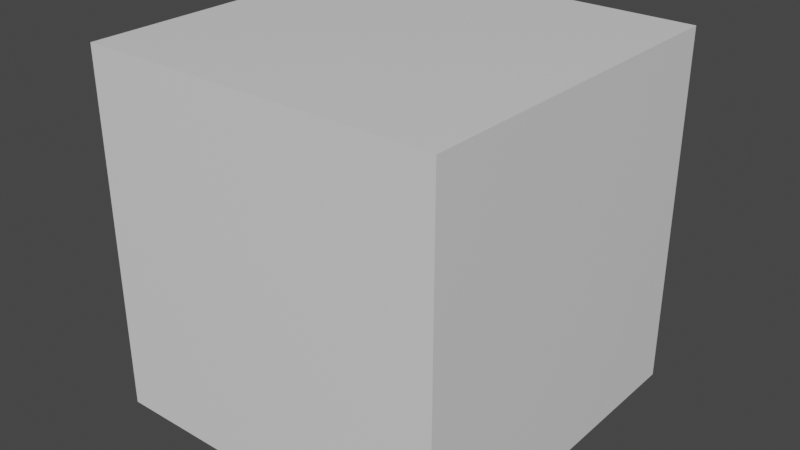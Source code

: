 # Source: minimal_abc-v6_vert_anim.blend  (saved by Blender 2.91.10; exported with 4.5.12 LTS)
import bpy
from mathutils import Matrix  # noqa: F401  (used for matrix-valued properties, if any)

bpy.ops.wm.read_factory_settings(use_empty=True)
scene = bpy.context.scene
scene.name = 'Scene'

# ---- collections
col_collection = bpy.data.collections.new('Collection'); scene.collection.children.link(col_collection)

# ---- materials (node trees are filled in below, after node groups)
mat_material = bpy.data.materials.new('Material')
mat_material.alpha_threshold = 0.0
mat_material.use_transparent_shadow = False
mat_material.line_color = (0.0, 0.0, 0.0, 1.0)

# ---- material node trees
mat_material.use_nodes = True; mat_material.node_tree.nodes.clear()
_N = mat_material.node_tree.nodes; _L = mat_material.node_tree.links
n0 = _N.new('ShaderNodeOutputMaterial'); n0.name = 'Material Output'; n0.location = (300, 300)
n1 = _N.new('ShaderNodeBsdfPrincipled'); n1.name = 'Principled BSDF'; n1.location = (10, 300)
n1.distribution = 'GGX'
n1.subsurface_method = 'BURLEY'
n1.inputs[2].default_value = 0.4
n1.inputs[3].default_value = 1.45
n1.inputs[27].default_value = (0.0, 0.0, 0.0, 1.0)
n1.inputs[28].default_value = 1.0
_L.new(n1.outputs[0], n0.inputs[0])
n0.is_active_output = True

# ---- world
world_world = bpy.data.worlds.new('World'); scene.world = world_world
world_world.use_nodes = True; world_world.node_tree.nodes.clear()
_N = world_world.node_tree.nodes; _L = world_world.node_tree.links
n0 = _N.new('ShaderNodeOutputWorld'); n0.name = 'World Output'; n0.location = (300, 300)
n1 = _N.new('ShaderNodeBackground'); n1.name = 'Background'; n1.location = (10, 300)
n1.inputs[0].default_value = (0.05088, 0.05088, 0.05088, 1.0)
_L.new(n1.outputs[0], n0.inputs[0])
n0.is_active_output = True
world_world.color = (0.05088, 0.05088, 0.05088)
world_world.use_sun_shadow = False
world_world.sun_shadow_jitter_overblur = 0.0

# ---- meshes
me_cube = bpy.data.meshes.new('Cube')
me_cube.from_pydata([(5.0, 5.0, 5.0), (5.0, 5.0, -5.0), (5.0, -5.0, 5.0), (5.0, -5.0, -5.0), (-5.0, 5.0, 5.0), (-5.0, 5.0, -5.0), (-5.0, -5.0, 5.0), (-5.0, -5.0, -5.0)], [], [(4, 0, 2), (2, 3, 7), (6, 7, 5), (1, 5, 7), (0, 1, 3), (4, 5, 1), (4, 2, 6), (2, 7, 6), (6, 5, 4), (1, 7, 3), (0, 3, 2), (4, 1, 0)])
_uv = me_cube.uv_layers.new(name='UVMap')
_uv.uv.foreach_set('vector', [0.875, 0.5, 0.625, 0.5, 0.625, 0.75, 0.625, 0.75, 0.375, 0.75, 0.375, 1.0, 0.625, 0.0, 0.375, 0.0, 0.375, 0.25, 0.375, 0.5, 0.125, 0.5, 0.125, 0.75, 0.625, 0.5, 0.375, 0.5, 0.375, 0.75, 0.625, 0.25, 0.375, 0.25, 0.375, 0.5, 0.875, 0.5, 0.625, 0.75, 0.875, 0.75, 0.625, 0.75, 0.375, 1.0, 0.625, 1.0, 0.625, 0.0, 0.375, 0.25, 0.625, 0.25, 0.375, 0.5, 0.125, 0.75, 0.375, 0.75, 0.625, 0.5, 0.375, 0.75, 0.625, 0.75, 0.625, 0.25, 0.375, 0.5, 0.625, 0.5])
me_cube.materials.append(mat_material)
me_cube.use_remesh_preserve_volume = False
me_cube.use_remesh_preserve_attributes = False
me_cube.use_mirror_vertex_groups = False
me_cube.update()
arm_armature = bpy.data.armatures.new('Armature')  # bones are not reproduced

# ---- objects
ob_cube = bpy.data.objects.new('Cube', me_cube)
ob_armature = bpy.data.objects.new('Armature', arm_armature)

# ---- transforms, parenting, visibility, modifiers, constraints
ob_cube.parent = ob_armature
ob_cube.location = (0.0, 0.0, 0.0)
ob_cube.lock_rotations_4d = False
ob_cube.empty_display_type = 'ARROWS'
ob_cube.use_shape_key_edit_mode = True
ob_cube.lineart.crease_threshold = 0.0
_vg = ob_cube.vertex_groups.new(name='root')
_vg = ob_cube.vertex_groups.new(name='cube')
_vg.add([0, 1, 2, 3, 4, 5, 6, 7], 1.0, 'REPLACE')
_m = ob_cube.modifiers.new('Armature', 'ARMATURE')
_m.object = ob_armature
ob_armature.location = (0.0, 0.0, 0.0)
ob_armature.rotation_euler = (1.571, 0.0, 0.0)
ob_armature.scale = (-1.0, 1.0, -1.0)
ob_armature.show_in_front = True
ob_armature.lineart.crease_threshold = 0.0

# ---- collection membership
col_collection.objects.link(ob_cube)
col_collection.objects.link(ob_armature)

# ---- scene / render settings (as saved in the file)
scene.frame_start = 0; scene.frame_end = 250; scene.frame_set(0)
scene.render.engine = 'BLENDER_EEVEE_NEXT'
scene.cycles.use_denoising = False
scene.cycles.samples = 128
scene.cycles.sampling_pattern = 'TABULATED_SOBOL'
scene.cycles.use_adaptive_sampling = False
scene.cycles.use_light_tree = False
scene.view_settings.view_transform = 'Filmic'
bpy.context.view_layer.update()

# ---- added for rendering (the .blend has no active camera and no usable light): camera, sun
cam_auto = bpy.data.cameras.new('AutoCamera')
cam_auto.lens = 50.0
cam_auto.sensor_width = 36.0
cam_auto.clip_end = 1000.0
ob_auto_camera = bpy.data.objects.new('AutoCamera', cam_auto)
scene.collection.objects.link(ob_auto_camera)
ob_auto_camera.location = (16.0254, -19.2304, 12.8203)
ob_auto_camera.rotation_euler = (1.09748, -7.21219e-08, 0.694738)
scene.camera = ob_auto_camera
light_auto_sun = bpy.data.lights.new('AutoSun', 'SUN')
light_auto_sun.energy = 3.0
light_auto_sun.angle = 0.0523599
ob_auto_sun = bpy.data.objects.new('AutoSun', light_auto_sun)
scene.collection.objects.link(ob_auto_sun)
ob_auto_sun.rotation_euler = (0.872665, 0.174533, 0.523599)
bpy.context.view_layer.update()
